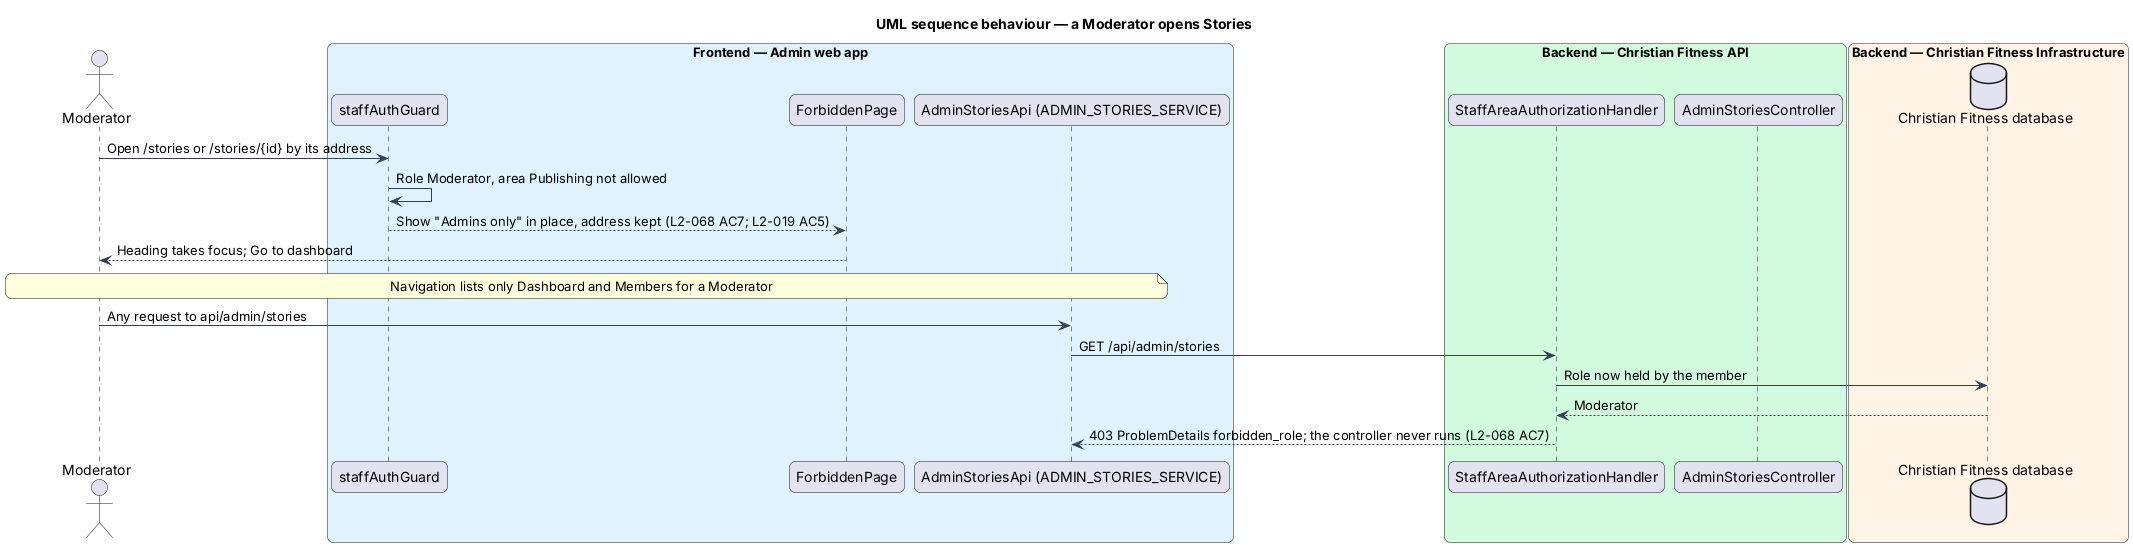

The diagram above was rendered by PlantUML. Its source (embedded in the PNG):
@startuml
title UML sequence behaviour — a Moderator opens Stories
skinparam backgroundColor #FFFFFF
skinparam shadowing false
skinparam roundcorner 12
skinparam defaultFontName Arial
skinparam ArrowColor #344054
actor "Moderator" as actor
box "Frontend — Admin web app" #E0F2FE
  participant "staffAuthGuard" as guard
  participant "ForbiddenPage" as forbidden
  participant "AdminStoriesApi (ADMIN_STORIES_SERVICE)" as client
end box
box "Backend — Christian Fitness API" #D1FADF
  participant "StaffAreaAuthorizationHandler" as policy
  participant "AdminStoriesController" as ctrl
end box
box "Backend — Christian Fitness Infrastructure" #FFF4E5
  database "Christian Fitness database" as db
end box
actor -> guard : Open /stories or /stories/{id} by its address
guard -> guard : Role Moderator, area Publishing not allowed
guard --> forbidden : Show "Admins only" in place, address kept (L2-068 AC7; L2-019 AC5)
forbidden --> actor : Heading takes focus; Go to dashboard
note over actor, client : Navigation lists only Dashboard and Members for a Moderator
actor -> client : Any request to api/admin/stories
client -> policy : GET /api/admin/stories
policy -> db : Role now held by the member
db --> policy : Moderator
policy --> client : 403 ProblemDetails forbidden_role; the controller never runs (L2-068 AC7)
@enduml